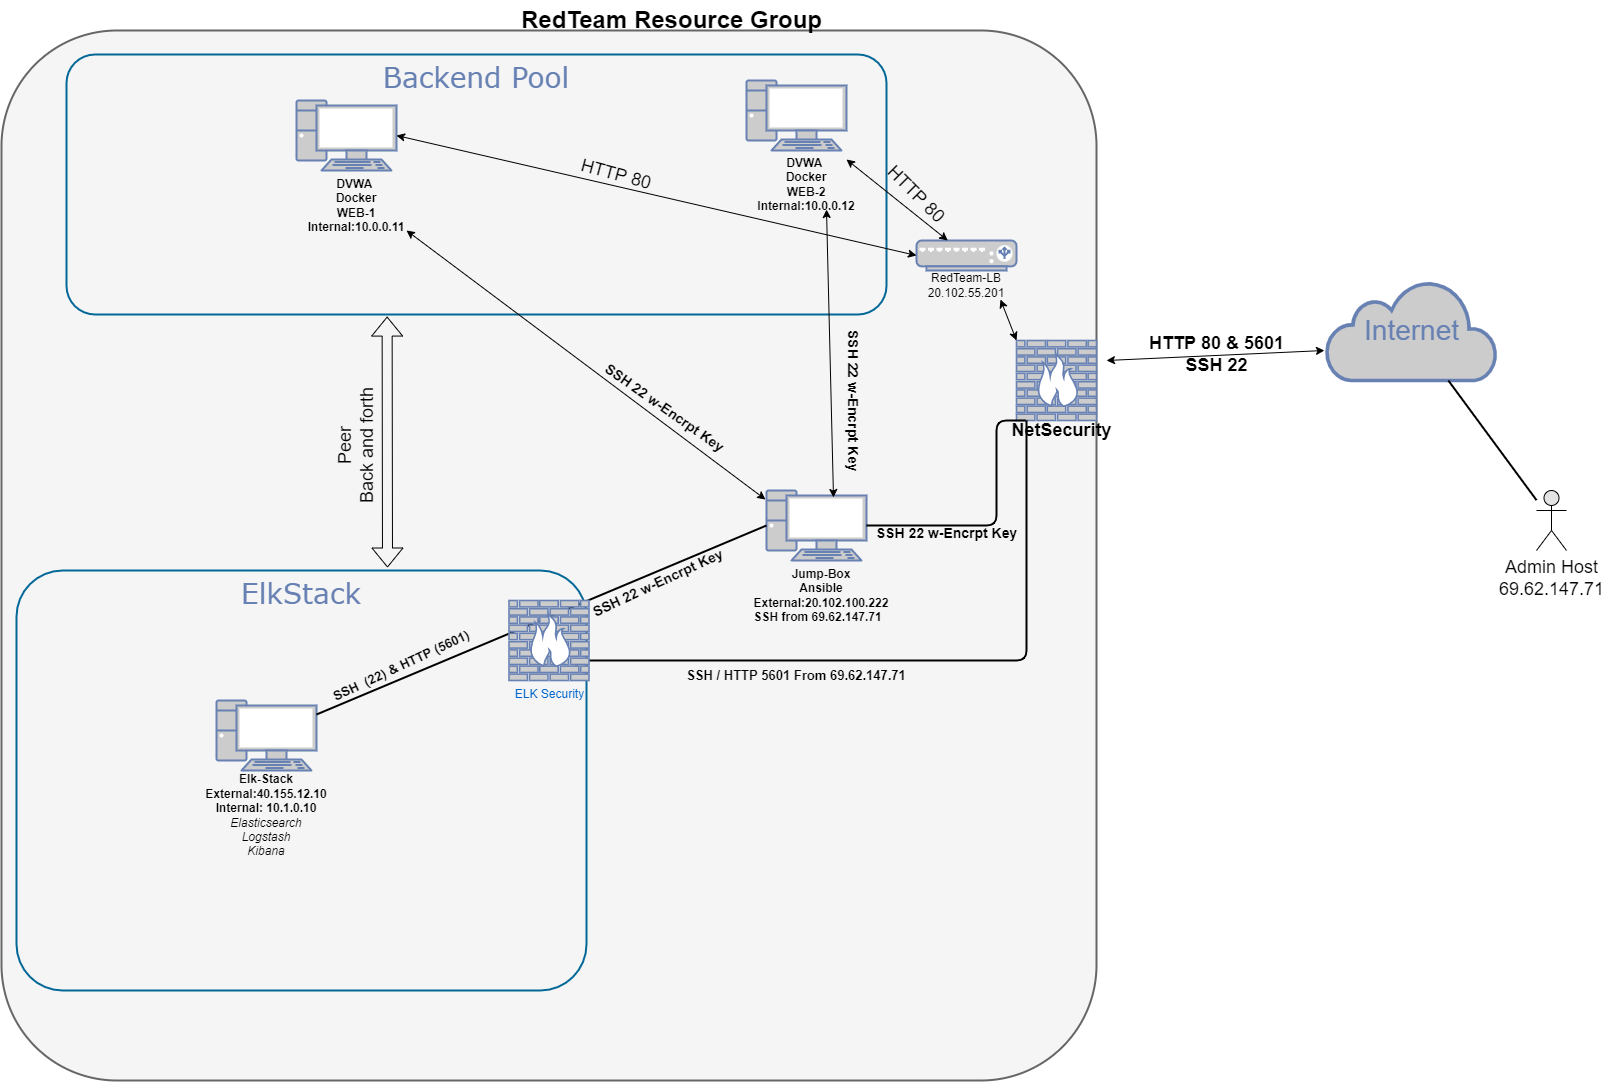

The diagram above was exported from draw.io. Its source (the exported page's mxGraphModel, read from the mxfile embedded in the PNG):
<mxGraphModel dx="2522" dy="762" grid="1" gridSize="10" guides="1" tooltips="1" connect="1" arrows="1" fold="1" page="1" pageScale="1" pageWidth="1100" pageHeight="850" background="none" math="0" shadow="0">
  <root>
    <mxCell id="0" />
    <mxCell id="1" parent="0" />
    <mxCell id="7c3789c024ecab99-78" value="" style="rounded=1;whiteSpace=wrap;html=1;shadow=0;comic=0;strokeWidth=2;fontFamily=Verdana;fontSize=28;align=center;arcSize=11;verticalAlign=top;fillColor=#f5f5f5;fontColor=#333333;strokeColor=#666666;" parent="1" vertex="1">
      <mxGeometry x="-45" y="50" width="1095" height="1050" as="geometry" />
    </mxCell>
    <mxCell id="7c3789c024ecab99-79" value="ElkStack" style="rounded=1;whiteSpace=wrap;html=1;shadow=0;comic=0;strokeColor=#036897;strokeWidth=2;fillColor=none;fontFamily=Verdana;fontSize=28;fontColor=#6881B3;align=center;arcSize=11;verticalAlign=top;" parent="1" vertex="1">
      <mxGeometry x="-30" y="590" width="570" height="420" as="geometry" />
    </mxCell>
    <mxCell id="7c3789c024ecab99-1" value="" style="fontColor=#0066CC;verticalAlign=top;verticalLabelPosition=bottom;labelPosition=center;align=center;html=1;fillColor=#CCCCCC;strokeColor=#6881B3;gradientColor=none;gradientDirection=north;strokeWidth=2;shape=mxgraph.networks.pc;rounded=0;shadow=0;comic=0;" parent="1" vertex="1">
      <mxGeometry x="250.00000000000028" y="120" width="100" height="70" as="geometry" />
    </mxCell>
    <mxCell id="7c3789c024ecab99-3" value="" style="fontColor=#0066CC;verticalAlign=top;verticalLabelPosition=bottom;labelPosition=center;align=center;html=1;fillColor=#CCCCCC;strokeColor=#6881B3;gradientColor=none;gradientDirection=north;strokeWidth=2;shape=mxgraph.networks.pc;rounded=0;shadow=0;comic=0;" parent="1" vertex="1">
      <mxGeometry x="700.0000000000002" y="100" width="100" height="70" as="geometry" />
    </mxCell>
    <mxCell id="7c3789c024ecab99-20" value="" style="fontColor=#0066CC;verticalAlign=top;verticalLabelPosition=bottom;labelPosition=center;align=center;html=1;fillColor=#CCCCCC;strokeColor=#6881B3;gradientColor=none;gradientDirection=north;strokeWidth=2;shape=mxgraph.networks.pc;rounded=0;shadow=0;comic=0;" parent="1" vertex="1">
      <mxGeometry x="170.00000000000028" y="720" width="100" height="70" as="geometry" />
    </mxCell>
    <mxCell id="7c3789c024ecab99-21" value="" style="fontColor=#0066CC;verticalAlign=top;verticalLabelPosition=bottom;labelPosition=center;align=center;html=1;fillColor=#CCCCCC;strokeColor=#6881B3;gradientColor=none;gradientDirection=north;strokeWidth=2;shape=mxgraph.networks.pc;rounded=0;shadow=0;comic=0;" parent="1" vertex="1">
      <mxGeometry x="720.0000000000002" y="510" width="100" height="70" as="geometry" />
    </mxCell>
    <mxCell id="7c3789c024ecab99-19" style="edgeStyle=none;html=1;labelBackgroundColor=none;endArrow=none;endFill=0;strokeWidth=2;fontFamily=Verdana;fontSize=15;fontColor=#036897;entryX=0;entryY=0.5;entryDx=0;entryDy=0;entryPerimeter=0;" parent="1" source="7c3789c024ecab99-20" target="7c3789c024ecab99-21" edge="1">
      <mxGeometry relative="1" as="geometry">
        <mxPoint x="710" y="1026.534090909091" as="targetPoint" />
      </mxGeometry>
    </mxCell>
    <mxCell id="7c3789c024ecab99-53" value="Internet" style="html=1;fillColor=#CCCCCC;strokeColor=#6881B3;gradientColor=none;gradientDirection=north;strokeWidth=2;shape=mxgraph.networks.cloud;fontColor=#6881B3;rounded=0;shadow=0;comic=0;align=center;fontSize=28;" parent="1" vertex="1">
      <mxGeometry x="1280" y="300" width="170" height="100" as="geometry" />
    </mxCell>
    <mxCell id="7c3789c024ecab99-56" style="edgeStyle=none;html=1;labelBackgroundColor=none;endArrow=none;endFill=0;strokeWidth=2;fontFamily=Verdana;fontSize=28;fontColor=#6881B3;startArrow=none;" parent="1" source="fJFs-st_hGQke8igxij4-41" target="7c3789c024ecab99-53" edge="1">
      <mxGeometry relative="1" as="geometry">
        <mxPoint x="1715.5434782608695" y="882" as="sourcePoint" />
      </mxGeometry>
    </mxCell>
    <mxCell id="fJFs-st_hGQke8igxij4-1" value="RedTeam Resource Group" style="text;strokeColor=none;fillColor=none;html=1;fontSize=24;fontStyle=1;verticalAlign=middle;align=center;" vertex="1" parent="1">
      <mxGeometry x="470" y="20" width="310" height="40" as="geometry" />
    </mxCell>
    <mxCell id="fJFs-st_hGQke8igxij4-8" value="DVWA &lt;br&gt;Docker&lt;br&gt;WEB-1&lt;br&gt;Internal:10.0.0.11" style="text;html=1;strokeColor=none;fillColor=none;align=center;verticalAlign=middle;whiteSpace=wrap;rounded=0;fontStyle=1" vertex="1" parent="1">
      <mxGeometry x="270" y="200" width="80" height="50" as="geometry" />
    </mxCell>
    <mxCell id="fJFs-st_hGQke8igxij4-9" value="" style="fontColor=#0066CC;verticalAlign=top;verticalLabelPosition=bottom;labelPosition=center;align=center;html=1;outlineConnect=0;fillColor=#CCCCCC;strokeColor=#6881B3;gradientColor=none;gradientDirection=north;strokeWidth=2;shape=mxgraph.networks.load_balancer;" vertex="1" parent="1">
      <mxGeometry x="870" y="260" width="100" height="30" as="geometry" />
    </mxCell>
    <mxCell id="fJFs-st_hGQke8igxij4-18" value="Backend Pool&lt;br&gt;" style="rounded=1;whiteSpace=wrap;html=1;shadow=0;comic=0;strokeColor=#036897;strokeWidth=2;fillColor=none;fontFamily=Verdana;fontSize=28;fontColor=#6881B3;align=center;arcSize=11;verticalAlign=top;" vertex="1" parent="1">
      <mxGeometry x="20" y="74" width="820" height="260" as="geometry" />
    </mxCell>
    <mxCell id="fJFs-st_hGQke8igxij4-15" value="RedTeam-LB&lt;br&gt;20.102.55.201" style="text;html=1;strokeColor=none;fillColor=none;align=center;verticalAlign=middle;whiteSpace=wrap;rounded=0;" vertex="1" parent="1">
      <mxGeometry x="870" y="290" width="100" height="30" as="geometry" />
    </mxCell>
    <mxCell id="fJFs-st_hGQke8igxij4-16" value="DVWA &lt;br&gt;Docker&lt;br&gt;WEB-2&lt;br&gt;Internal:10.0.0.12" style="text;html=1;strokeColor=none;fillColor=none;align=center;verticalAlign=middle;whiteSpace=wrap;rounded=0;fontStyle=1" vertex="1" parent="1">
      <mxGeometry x="720" y="179" width="80" height="50" as="geometry" />
    </mxCell>
    <mxCell id="fJFs-st_hGQke8igxij4-19" value="Jump-Box&lt;br&gt;Ansible&lt;br&gt;External:20.102.100.222&lt;br&gt;&lt;div style=&quot;text-align: left&quot;&gt;&lt;span&gt;SSH from 69.62.147.71&lt;/span&gt;&lt;/div&gt;" style="text;html=1;strokeColor=none;fillColor=none;align=center;verticalAlign=middle;whiteSpace=wrap;rounded=0;fontStyle=1" vertex="1" parent="1">
      <mxGeometry x="700" y="590" width="150" height="50" as="geometry" />
    </mxCell>
    <mxCell id="7c3789c024ecab99-8" value="" style="fontColor=#0066CC;verticalAlign=top;verticalLabelPosition=bottom;labelPosition=center;align=center;html=1;fillColor=#CCCCCC;strokeColor=#6881B3;gradientColor=none;gradientDirection=north;strokeWidth=2;shape=mxgraph.networks.firewall;rounded=0;shadow=0;comic=0;" parent="1" vertex="1">
      <mxGeometry x="970" y="360" width="80" height="80" as="geometry" />
    </mxCell>
    <mxCell id="fJFs-st_hGQke8igxij4-22" value="" style="edgeStyle=orthogonalEdgeStyle;html=1;labelBackgroundColor=none;endArrow=none;endFill=0;strokeWidth=2;fontFamily=Verdana;fontSize=15;fontColor=#036897;startArrow=none;" edge="1" parent="1" source="7c3789c024ecab99-21">
      <mxGeometry relative="1" as="geometry">
        <mxPoint x="979" y="440" as="targetPoint" />
        <Array as="points">
          <mxPoint x="950" y="545" />
          <mxPoint x="950" y="440" />
        </Array>
        <mxPoint x="1000" y="470" as="sourcePoint" />
      </mxGeometry>
    </mxCell>
    <mxCell id="fJFs-st_hGQke8igxij4-23" value="&lt;font style=&quot;font-size: 14px&quot;&gt;SSH 22 w-Encrpt Key&lt;/font&gt;" style="text;strokeColor=none;fillColor=none;html=1;fontSize=24;fontStyle=1;verticalAlign=middle;align=center;" vertex="1" parent="1">
      <mxGeometry x="850" y="530" width="100" height="40" as="geometry" />
    </mxCell>
    <mxCell id="fJFs-st_hGQke8igxij4-24" value="&lt;font style=&quot;font-size: 14px&quot;&gt;SSH 22 w-Encrpt Key&lt;/font&gt;" style="text;strokeColor=none;fillColor=none;html=1;fontSize=24;fontStyle=1;verticalAlign=middle;align=center;rotation=-25;" vertex="1" parent="1">
      <mxGeometry x="560" y="580" width="100" height="40" as="geometry" />
    </mxCell>
    <mxCell id="fJFs-st_hGQke8igxij4-30" value="" style="endArrow=classic;startArrow=classic;html=1;rounded=0;fontSize=14;curved=1;exitX=1;exitY=0;exitDx=0;exitDy=0;" edge="1" parent="1" source="fJFs-st_hGQke8igxij4-16" target="fJFs-st_hGQke8igxij4-9">
      <mxGeometry width="50" height="50" relative="1" as="geometry">
        <mxPoint x="630" y="290" as="sourcePoint" />
        <mxPoint x="680" y="240" as="targetPoint" />
      </mxGeometry>
    </mxCell>
    <mxCell id="fJFs-st_hGQke8igxij4-31" value="" style="endArrow=classic;startArrow=classic;html=1;rounded=0;fontSize=14;curved=1;entryX=1;entryY=0.5;entryDx=0;entryDy=0;entryPerimeter=0;exitX=0;exitY=0.5;exitDx=0;exitDy=0;exitPerimeter=0;" edge="1" parent="1" source="fJFs-st_hGQke8igxij4-9" target="7c3789c024ecab99-1">
      <mxGeometry width="50" height="50" relative="1" as="geometry">
        <mxPoint x="640" y="300" as="sourcePoint" />
        <mxPoint x="690" y="250" as="targetPoint" />
      </mxGeometry>
    </mxCell>
    <mxCell id="fJFs-st_hGQke8igxij4-35" value="" style="endArrow=classic;startArrow=classic;html=1;rounded=0;fontSize=14;entryX=-0.012;entryY=0.7;entryDx=0;entryDy=0;entryPerimeter=0;" edge="1" parent="1" target="7c3789c024ecab99-53">
      <mxGeometry width="50" height="50" relative="1" as="geometry">
        <mxPoint x="1060" y="380" as="sourcePoint" />
        <mxPoint x="1190" y="360" as="targetPoint" />
      </mxGeometry>
    </mxCell>
    <mxCell id="fJFs-st_hGQke8igxij4-36" value="" style="endArrow=classic;startArrow=classic;html=1;rounded=0;fontSize=14;entryX=0.84;entryY=0.967;entryDx=0;entryDy=0;entryPerimeter=0;" edge="1" parent="1" target="fJFs-st_hGQke8igxij4-15">
      <mxGeometry width="50" height="50" relative="1" as="geometry">
        <mxPoint x="970" y="360" as="sourcePoint" />
        <mxPoint x="1020" y="310" as="targetPoint" />
      </mxGeometry>
    </mxCell>
    <mxCell id="fJFs-st_hGQke8igxij4-39" value="NetSecurity" style="text;strokeColor=none;fillColor=none;html=1;fontSize=18;fontStyle=1;verticalAlign=middle;align=center;" vertex="1" parent="1">
      <mxGeometry x="970" y="430" width="90" height="40" as="geometry" />
    </mxCell>
    <mxCell id="fJFs-st_hGQke8igxij4-40" value="HTTP 80 &amp;amp; 5601&lt;br style=&quot;font-size: 18px&quot;&gt;SSH 22" style="text;strokeColor=none;fillColor=none;html=1;fontSize=18;fontStyle=1;verticalAlign=middle;align=center;rotation=0;" vertex="1" parent="1">
      <mxGeometry x="1120" y="354" width="100" height="40" as="geometry" />
    </mxCell>
    <mxCell id="fJFs-st_hGQke8igxij4-41" value="Admin Host&lt;br&gt;69.62.147.71" style="shape=umlActor;verticalLabelPosition=bottom;verticalAlign=top;html=1;outlineConnect=0;fontSize=18;fillColor=#E3E3E3;" vertex="1" parent="1">
      <mxGeometry x="1490" y="510" width="30" height="60" as="geometry" />
    </mxCell>
    <mxCell id="fJFs-st_hGQke8igxij4-46" value="" style="shape=flexArrow;endArrow=classic;startArrow=classic;html=1;rounded=0;fontSize=18;entryX=0.391;entryY=1.008;entryDx=0;entryDy=0;entryPerimeter=0;" edge="1" parent="1" target="fJFs-st_hGQke8igxij4-18">
      <mxGeometry width="100" height="100" relative="1" as="geometry">
        <mxPoint x="341" y="587" as="sourcePoint" />
        <mxPoint x="620" y="410" as="targetPoint" />
      </mxGeometry>
    </mxCell>
    <mxCell id="fJFs-st_hGQke8igxij4-47" value="Peer&lt;br&gt;Back and forth" style="text;html=1;strokeColor=none;fillColor=none;align=center;verticalAlign=middle;whiteSpace=wrap;rounded=0;fontSize=18;rotation=-90;" vertex="1" parent="1">
      <mxGeometry x="235" y="450" width="150" height="30" as="geometry" />
    </mxCell>
    <mxCell id="fJFs-st_hGQke8igxij4-49" value="Elk-Stack&lt;br&gt;External:40.155.12.10&lt;br&gt;Internal: 10.1.0.10&lt;br&gt;&lt;i style=&quot;font-weight: normal&quot;&gt;Elasticsearch&lt;br&gt;Logstash&lt;br&gt;Kibana&lt;/i&gt;" style="text;html=1;strokeColor=none;fillColor=none;align=center;verticalAlign=middle;whiteSpace=wrap;rounded=0;fontStyle=1" vertex="1" parent="1">
      <mxGeometry x="145" y="810" width="150" height="50" as="geometry" />
    </mxCell>
    <mxCell id="fJFs-st_hGQke8igxij4-50" value="" style="endArrow=classic;startArrow=classic;html=1;rounded=0;fontSize=18;entryX=-0.01;entryY=0.129;entryDx=0;entryDy=0;entryPerimeter=0;" edge="1" parent="1" target="7c3789c024ecab99-21">
      <mxGeometry width="50" height="50" relative="1" as="geometry">
        <mxPoint x="360" y="250" as="sourcePoint" />
        <mxPoint x="410" y="200" as="targetPoint" />
      </mxGeometry>
    </mxCell>
    <mxCell id="fJFs-st_hGQke8igxij4-51" value="" style="endArrow=classic;startArrow=classic;html=1;rounded=0;fontSize=18;entryX=0.75;entryY=1;entryDx=0;entryDy=0;exitX=0.67;exitY=0.1;exitDx=0;exitDy=0;exitPerimeter=0;" edge="1" parent="1" source="7c3789c024ecab99-21" target="fJFs-st_hGQke8igxij4-16">
      <mxGeometry width="50" height="50" relative="1" as="geometry">
        <mxPoint x="745" y="445" as="sourcePoint" />
        <mxPoint x="795" y="395" as="targetPoint" />
      </mxGeometry>
    </mxCell>
    <mxCell id="fJFs-st_hGQke8igxij4-52" value="" style="edgeStyle=orthogonalEdgeStyle;html=1;labelBackgroundColor=none;endArrow=none;endFill=0;strokeWidth=2;fontFamily=Verdana;fontSize=15;fontColor=#036897;startArrow=none;exitX=0.844;exitY=0.813;exitDx=0;exitDy=0;exitPerimeter=0;" edge="1" parent="1" source="fJFs-st_hGQke8igxij4-60">
      <mxGeometry relative="1" as="geometry">
        <mxPoint x="980" y="440" as="targetPoint" />
        <Array as="points">
          <mxPoint x="530" y="680" />
          <mxPoint x="980" y="680" />
        </Array>
        <mxPoint x="850" y="755" as="sourcePoint" />
      </mxGeometry>
    </mxCell>
    <mxCell id="fJFs-st_hGQke8igxij4-53" value="SSH / HTTP 5601 From&amp;nbsp;&lt;span style=&quot;font-size: 13px;&quot;&gt;69.62.147.71&lt;/span&gt;" style="text;html=1;strokeColor=none;fillColor=none;align=center;verticalAlign=middle;whiteSpace=wrap;rounded=0;fontSize=13;fontStyle=1" vertex="1" parent="1">
      <mxGeometry x="575" y="680" width="350" height="30" as="geometry" />
    </mxCell>
    <mxCell id="fJFs-st_hGQke8igxij4-54" value="&lt;font style=&quot;font-size: 14px&quot;&gt;SSH 22 w-Encrpt Key&lt;/font&gt;" style="text;strokeColor=none;fillColor=none;html=1;fontSize=24;fontStyle=1;verticalAlign=middle;align=center;rotation=35;" vertex="1" parent="1">
      <mxGeometry x="570" y="405" width="100" height="40" as="geometry" />
    </mxCell>
    <mxCell id="fJFs-st_hGQke8igxij4-55" value="&lt;font style=&quot;font-size: 14px&quot;&gt;SSH 22 w-Encrpt Key&lt;/font&gt;" style="text;strokeColor=none;fillColor=none;html=1;fontSize=24;fontStyle=1;verticalAlign=middle;align=center;rotation=90;" vertex="1" parent="1">
      <mxGeometry x="760" y="400" width="100" height="40" as="geometry" />
    </mxCell>
    <mxCell id="fJFs-st_hGQke8igxij4-57" value="HTTP 80" style="text;html=1;strokeColor=none;fillColor=none;align=center;verticalAlign=middle;whiteSpace=wrap;rounded=0;fontSize=18;rotation=15;" vertex="1" parent="1">
      <mxGeometry x="520" y="179" width="100" height="30" as="geometry" />
    </mxCell>
    <mxCell id="fJFs-st_hGQke8igxij4-59" value="HTTP 80" style="text;html=1;strokeColor=none;fillColor=none;align=center;verticalAlign=middle;whiteSpace=wrap;rounded=0;fontSize=18;rotation=45;" vertex="1" parent="1">
      <mxGeometry x="820" y="199" width="100" height="30" as="geometry" />
    </mxCell>
    <mxCell id="fJFs-st_hGQke8igxij4-60" value="ELK Security&lt;br&gt;" style="fontColor=#0066CC;verticalAlign=top;verticalLabelPosition=bottom;labelPosition=center;align=center;html=1;fillColor=#CCCCCC;strokeColor=#6881B3;gradientColor=none;gradientDirection=north;strokeWidth=2;shape=mxgraph.networks.firewall;rounded=0;shadow=0;comic=0;" vertex="1" parent="1">
      <mxGeometry x="462.5" y="620" width="80" height="80" as="geometry" />
    </mxCell>
    <mxCell id="fJFs-st_hGQke8igxij4-61" value="SSH&amp;nbsp; (22) &amp;amp; HTTP (5601)" style="text;html=1;strokeColor=none;fillColor=none;align=center;verticalAlign=middle;whiteSpace=wrap;rounded=0;fontSize=13;rotation=-25;fontStyle=1" vertex="1" parent="1">
      <mxGeometry x="270" y="670" width="170" height="30" as="geometry" />
    </mxCell>
  </root>
</mxGraphModel>